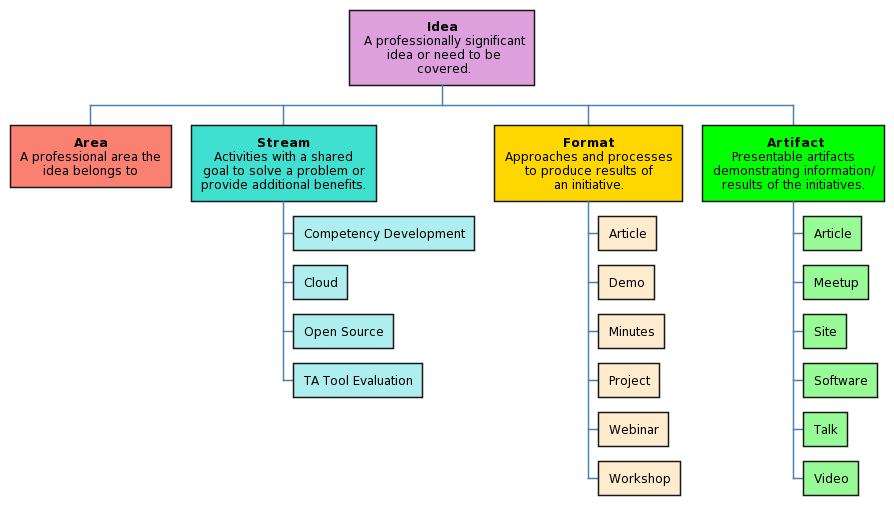

The diagram above was rendered by PlantUML. Its source (embedded in the PNG):
@startwbs Idea Pool Value Stream
skinparam defaultTextAlignment center
skinparam backgroundColor transparent
skinparam arrow {
    Color SteelBlue
    FontColor SteelBlue
}

+[#Plum]:**Idea**
 A professionally significant
 idea or need to be
 covered.;

++[#Salmon]:**Area**
A professional area the
idea belongs to;

++[#Turquoise]:**Stream**
Activities with a shared
goal to solve a problem or
provide additional benefits.;

+++[#PaleTurquoise] Competency Development
+++[#PaleTurquoise] Cloud
+++[#PaleTurquoise] Open Source
+++[#PaleTurquoise] TA Tool Evaluation

++[#Gold]:**Format**
Approaches and processes
to produce results of
an initiative.;

+++[#BlanchedAlmond] Article
+++[#BlanchedAlmond] Demo
+++[#BlanchedAlmond] Minutes
+++[#BlanchedAlmond] Project
+++[#BlanchedAlmond] Webinar
+++[#BlanchedAlmond] Workshop

++[#Lime]: **Artifact**
Presentable artifacts
demonstrating information/
results of the initiatives.;

+++[#PaleGreen] Article
+++[#PaleGreen] Meetup
+++[#PaleGreen] Site
+++[#PaleGreen] Software
+++[#PaleGreen] Talk
+++[#PaleGreen] Video

@endwbs